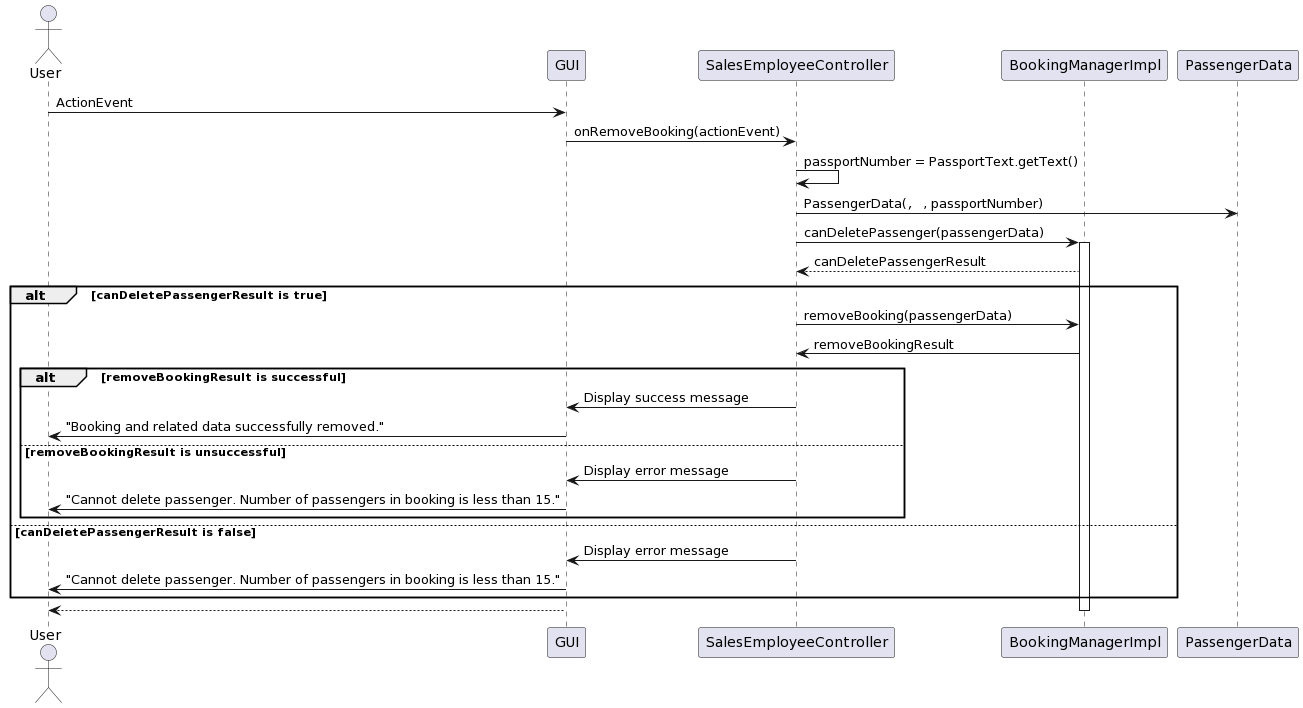

The diagram above was rendered by PlantUML. Its source (embedded in the PNG):
@startuml
actor User
participant GUI
participant SalesEmployeeController
participant BookingManagerImpl
participant PassengerData

User -> GUI: ActionEvent
GUI -> SalesEmployeeController: onRemoveBooking(actionEvent)
SalesEmployeeController -> SalesEmployeeController: passportNumber = PassportText.getText()
SalesEmployeeController -> PassengerData: PassengerData("", "", passportNumber)
SalesEmployeeController -> BookingManagerImpl: canDeletePassenger(passengerData)
activate BookingManagerImpl
BookingManagerImpl --> SalesEmployeeController: canDeletePassengerResult
alt canDeletePassengerResult is true
    SalesEmployeeController -> BookingManagerImpl: removeBooking(passengerData)
    BookingManagerImpl -> SalesEmployeeController: removeBookingResult
    alt removeBookingResult is successful
        SalesEmployeeController -> GUI: Display success message
        GUI -> User: "Booking and related data successfully removed."
    else removeBookingResult is unsuccessful
        SalesEmployeeController -> GUI: Display error message
        GUI -> User: "Cannot delete passenger. Number of passengers in booking is less than 15."
    end
else canDeletePassengerResult is false
    SalesEmployeeController -> GUI: Display error message
    GUI -> User: "Cannot delete passenger. Number of passengers in booking is less than 15."
end
User <-- GUI
deactivate BookingManagerImpl
@enduml